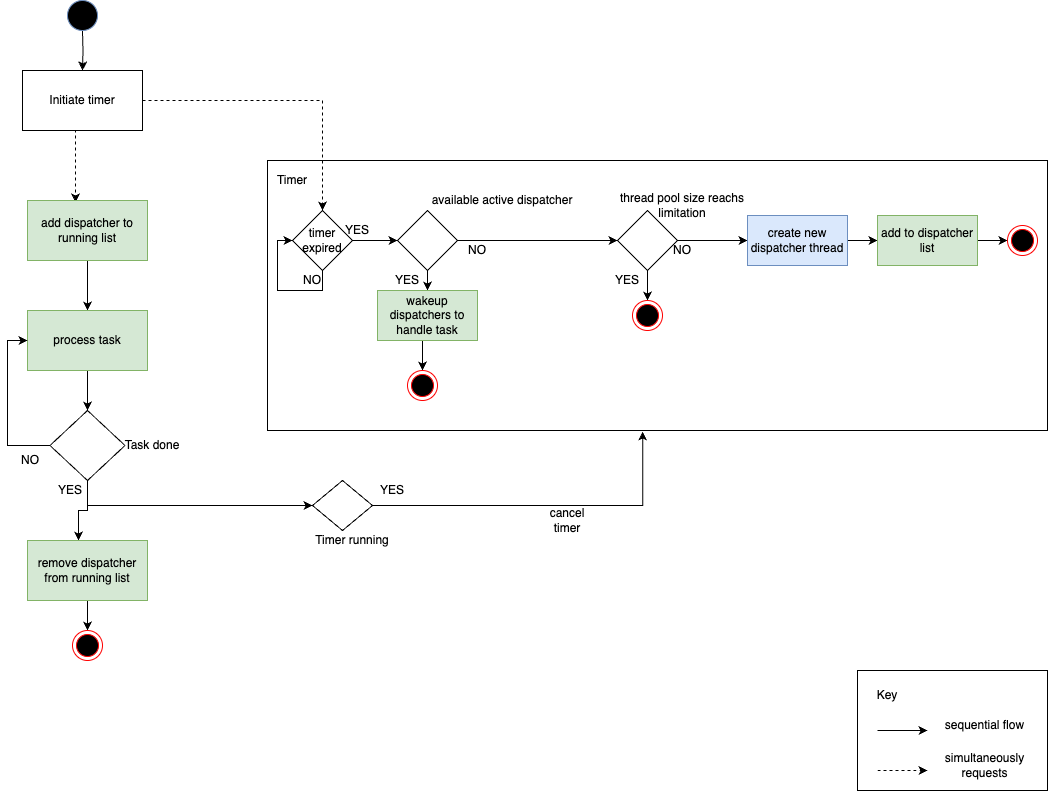

The diagram above was exported from draw.io. Its source (the exported page's mxGraphModel, read from the mxfile embedded in the PNG):
<mxGraphModel dx="1224" dy="1129" grid="1" gridSize="10" guides="1" tooltips="1" connect="1" arrows="1" fold="1" page="1" pageScale="1" pageWidth="850" pageHeight="1100" math="0" shadow="0">
  <root>
    <mxCell id="V7s4cJBsYZM4I-LN1ySE-0" />
    <mxCell id="V7s4cJBsYZM4I-LN1ySE-1" parent="V7s4cJBsYZM4I-LN1ySE-0" />
    <mxCell id="w4slIK7_VrY2iZ_0E2Hf-2" style="edgeStyle=orthogonalEdgeStyle;rounded=0;orthogonalLoop=1;jettySize=auto;html=1;exitX=0.5;exitY=1;exitDx=0;exitDy=0;entryX=0.5;entryY=0;entryDx=0;entryDy=0;" parent="V7s4cJBsYZM4I-LN1ySE-1" target="w4slIK7_VrY2iZ_0E2Hf-1" edge="1">
      <mxGeometry relative="1" as="geometry">
        <mxPoint x="1065" y="240" as="sourcePoint" />
      </mxGeometry>
    </mxCell>
    <mxCell id="w4slIK7_VrY2iZ_0E2Hf-4" style="edgeStyle=orthogonalEdgeStyle;rounded=0;orthogonalLoop=1;jettySize=auto;html=1;exitX=0.5;exitY=1;exitDx=0;exitDy=0;entryX=0.4;entryY=0.033;entryDx=0;entryDy=0;entryPerimeter=0;dashed=1;" parent="V7s4cJBsYZM4I-LN1ySE-1" source="w4slIK7_VrY2iZ_0E2Hf-1" target="w4slIK7_VrY2iZ_0E2Hf-3" edge="1">
      <mxGeometry relative="1" as="geometry">
        <Array as="points">
          <mxPoint x="1058" y="340" />
        </Array>
      </mxGeometry>
    </mxCell>
    <mxCell id="-2WVF3-7T08zInn13xpw-1" style="edgeStyle=orthogonalEdgeStyle;rounded=0;orthogonalLoop=1;jettySize=auto;html=1;exitX=1;exitY=0.5;exitDx=0;exitDy=0;entryX=0.5;entryY=0;entryDx=0;entryDy=0;dashed=1;" parent="V7s4cJBsYZM4I-LN1ySE-1" source="w4slIK7_VrY2iZ_0E2Hf-1" target="-2WVF3-7T08zInn13xpw-4" edge="1">
      <mxGeometry relative="1" as="geometry">
        <mxPoint x="1305" y="370" as="targetPoint" />
      </mxGeometry>
    </mxCell>
    <mxCell id="w4slIK7_VrY2iZ_0E2Hf-1" value="Initiate timer" style="rounded=0;whiteSpace=wrap;html=1;" parent="V7s4cJBsYZM4I-LN1ySE-1" vertex="1">
      <mxGeometry x="1005" y="280" width="120" height="60" as="geometry" />
    </mxCell>
    <mxCell id="w4slIK7_VrY2iZ_0E2Hf-6" style="edgeStyle=orthogonalEdgeStyle;rounded=0;orthogonalLoop=1;jettySize=auto;html=1;exitX=0.5;exitY=1;exitDx=0;exitDy=0;" parent="V7s4cJBsYZM4I-LN1ySE-1" source="w4slIK7_VrY2iZ_0E2Hf-3" target="w4slIK7_VrY2iZ_0E2Hf-5" edge="1">
      <mxGeometry relative="1" as="geometry" />
    </mxCell>
    <mxCell id="w4slIK7_VrY2iZ_0E2Hf-3" value="add dispatcher to running list" style="rounded=0;whiteSpace=wrap;html=1;fillColor=#d5e8d4;strokeColor=#82b366;" parent="V7s4cJBsYZM4I-LN1ySE-1" vertex="1">
      <mxGeometry x="1010" y="410" width="120" height="60" as="geometry" />
    </mxCell>
    <mxCell id="-2WVF3-7T08zInn13xpw-9" style="edgeStyle=orthogonalEdgeStyle;rounded=0;orthogonalLoop=1;jettySize=auto;html=1;exitX=0.5;exitY=1;exitDx=0;exitDy=0;entryX=0.5;entryY=0;entryDx=0;entryDy=0;" parent="V7s4cJBsYZM4I-LN1ySE-1" source="w4slIK7_VrY2iZ_0E2Hf-5" target="-2WVF3-7T08zInn13xpw-5" edge="1">
      <mxGeometry relative="1" as="geometry" />
    </mxCell>
    <mxCell id="w4slIK7_VrY2iZ_0E2Hf-5" value="process task" style="rounded=0;whiteSpace=wrap;html=1;fillColor=#d5e8d4;strokeColor=#82b366;" parent="V7s4cJBsYZM4I-LN1ySE-1" vertex="1">
      <mxGeometry x="1010" y="520" width="120" height="60" as="geometry" />
    </mxCell>
    <mxCell id="-2WVF3-7T08zInn13xpw-2" value="" style="rounded=0;whiteSpace=wrap;html=1;fillColor=none;" parent="V7s4cJBsYZM4I-LN1ySE-1" vertex="1">
      <mxGeometry x="1250" y="370" width="780" height="270" as="geometry" />
    </mxCell>
    <mxCell id="-2WVF3-7T08zInn13xpw-3" value="Timer" style="text;html=1;strokeColor=none;fillColor=none;align=center;verticalAlign=middle;whiteSpace=wrap;rounded=0;" parent="V7s4cJBsYZM4I-LN1ySE-1" vertex="1">
      <mxGeometry x="1255" y="380" width="40" height="20" as="geometry" />
    </mxCell>
    <mxCell id="N6DFhLbb-I4jh6XgJ57e-10" style="edgeStyle=orthogonalEdgeStyle;rounded=0;orthogonalLoop=1;jettySize=auto;html=1;exitX=1;exitY=0.5;exitDx=0;exitDy=0;entryX=0;entryY=0.5;entryDx=0;entryDy=0;" parent="V7s4cJBsYZM4I-LN1ySE-1" source="-2WVF3-7T08zInn13xpw-4" target="N6DFhLbb-I4jh6XgJ57e-8" edge="1">
      <mxGeometry relative="1" as="geometry" />
    </mxCell>
    <mxCell id="-2WVF3-7T08zInn13xpw-4" value="timer expired" style="rhombus;whiteSpace=wrap;html=1;" parent="V7s4cJBsYZM4I-LN1ySE-1" vertex="1">
      <mxGeometry x="1275" y="420" width="60" height="60" as="geometry" />
    </mxCell>
    <mxCell id="-2WVF3-7T08zInn13xpw-11" style="edgeStyle=orthogonalEdgeStyle;rounded=0;orthogonalLoop=1;jettySize=auto;html=1;exitX=0;exitY=0.5;exitDx=0;exitDy=0;entryX=0;entryY=0.5;entryDx=0;entryDy=0;" parent="V7s4cJBsYZM4I-LN1ySE-1" source="-2WVF3-7T08zInn13xpw-5" target="w4slIK7_VrY2iZ_0E2Hf-5" edge="1">
      <mxGeometry relative="1" as="geometry">
        <mxPoint x="960" y="640" as="targetPoint" />
      </mxGeometry>
    </mxCell>
    <mxCell id="N6DFhLbb-I4jh6XgJ57e-3" style="edgeStyle=orthogonalEdgeStyle;rounded=0;orthogonalLoop=1;jettySize=auto;html=1;exitX=0.5;exitY=1;exitDx=0;exitDy=0;entryX=0.425;entryY=0;entryDx=0;entryDy=0;entryPerimeter=0;" parent="V7s4cJBsYZM4I-LN1ySE-1" source="-2WVF3-7T08zInn13xpw-5" target="N6DFhLbb-I4jh6XgJ57e-2" edge="1">
      <mxGeometry relative="1" as="geometry">
        <mxPoint x="1070" y="746" as="targetPoint" />
      </mxGeometry>
    </mxCell>
    <mxCell id="uY9KsktPdFqj6RYoaKLp-1" style="edgeStyle=orthogonalEdgeStyle;rounded=0;orthogonalLoop=1;jettySize=auto;html=1;exitX=0.5;exitY=1;exitDx=0;exitDy=0;entryX=0;entryY=0.5;entryDx=0;entryDy=0;" parent="V7s4cJBsYZM4I-LN1ySE-1" source="-2WVF3-7T08zInn13xpw-5" target="uY9KsktPdFqj6RYoaKLp-0" edge="1">
      <mxGeometry relative="1" as="geometry">
        <Array as="points">
          <mxPoint x="1070" y="715" />
        </Array>
      </mxGeometry>
    </mxCell>
    <mxCell id="-2WVF3-7T08zInn13xpw-5" value="" style="rhombus;whiteSpace=wrap;html=1;fillColor=none;" parent="V7s4cJBsYZM4I-LN1ySE-1" vertex="1">
      <mxGeometry x="1032.5" y="620" width="75" height="70" as="geometry" />
    </mxCell>
    <mxCell id="-2WVF3-7T08zInn13xpw-6" value="Task done" style="text;html=1;strokeColor=none;fillColor=none;align=center;verticalAlign=middle;whiteSpace=wrap;rounded=0;" parent="V7s4cJBsYZM4I-LN1ySE-1" vertex="1">
      <mxGeometry x="1050" y="645" width="170" height="20" as="geometry" />
    </mxCell>
    <mxCell id="-2WVF3-7T08zInn13xpw-8" value="cancel timer" style="text;html=1;strokeColor=none;fillColor=none;align=center;verticalAlign=middle;whiteSpace=wrap;rounded=0;" parent="V7s4cJBsYZM4I-LN1ySE-1" vertex="1">
      <mxGeometry x="1530" y="720" width="40" height="20" as="geometry" />
    </mxCell>
    <mxCell id="N6DFhLbb-I4jh6XgJ57e-0" value="YES" style="text;html=1;strokeColor=none;fillColor=none;align=center;verticalAlign=middle;whiteSpace=wrap;rounded=0;" parent="V7s4cJBsYZM4I-LN1ySE-1" vertex="1">
      <mxGeometry x="1032.5" y="690" width="40" height="20" as="geometry" />
    </mxCell>
    <mxCell id="N6DFhLbb-I4jh6XgJ57e-1" value="NO" style="text;html=1;strokeColor=none;fillColor=none;align=center;verticalAlign=middle;whiteSpace=wrap;rounded=0;" parent="V7s4cJBsYZM4I-LN1ySE-1" vertex="1">
      <mxGeometry x="992.5" y="660" width="40" height="20" as="geometry" />
    </mxCell>
    <mxCell id="N6DFhLbb-I4jh6XgJ57e-5" style="edgeStyle=orthogonalEdgeStyle;rounded=0;orthogonalLoop=1;jettySize=auto;html=1;exitX=0.5;exitY=1;exitDx=0;exitDy=0;entryX=0.5;entryY=0;entryDx=0;entryDy=0;" parent="V7s4cJBsYZM4I-LN1ySE-1" source="N6DFhLbb-I4jh6XgJ57e-2" edge="1">
      <mxGeometry relative="1" as="geometry">
        <mxPoint x="1070" y="840" as="targetPoint" />
      </mxGeometry>
    </mxCell>
    <mxCell id="N6DFhLbb-I4jh6XgJ57e-2" value="remove dispatcher from running list" style="rounded=0;whiteSpace=wrap;html=1;fillColor=#d5e8d4;strokeColor=#82b366;" parent="V7s4cJBsYZM4I-LN1ySE-1" vertex="1">
      <mxGeometry x="1010" y="750" width="120" height="60" as="geometry" />
    </mxCell>
    <mxCell id="N6DFhLbb-I4jh6XgJ57e-6" style="edgeStyle=orthogonalEdgeStyle;rounded=0;orthogonalLoop=1;jettySize=auto;html=1;exitX=0.5;exitY=1;exitDx=0;exitDy=0;entryX=0;entryY=0.5;entryDx=0;entryDy=0;" parent="V7s4cJBsYZM4I-LN1ySE-1" source="-2WVF3-7T08zInn13xpw-4" target="-2WVF3-7T08zInn13xpw-4" edge="1">
      <mxGeometry relative="1" as="geometry">
        <Array as="points">
          <mxPoint x="1305" y="500" />
          <mxPoint x="1260" y="500" />
          <mxPoint x="1260" y="450" />
        </Array>
      </mxGeometry>
    </mxCell>
    <mxCell id="N6DFhLbb-I4jh6XgJ57e-7" value="NO" style="text;html=1;strokeColor=none;fillColor=none;align=center;verticalAlign=middle;whiteSpace=wrap;rounded=0;" parent="V7s4cJBsYZM4I-LN1ySE-1" vertex="1">
      <mxGeometry x="1275" y="480" width="40" height="20" as="geometry" />
    </mxCell>
    <mxCell id="N6DFhLbb-I4jh6XgJ57e-13" style="edgeStyle=orthogonalEdgeStyle;rounded=0;orthogonalLoop=1;jettySize=auto;html=1;exitX=0.5;exitY=1;exitDx=0;exitDy=0;entryX=0.5;entryY=0;entryDx=0;entryDy=0;" parent="V7s4cJBsYZM4I-LN1ySE-1" source="N6DFhLbb-I4jh6XgJ57e-8" target="N6DFhLbb-I4jh6XgJ57e-11" edge="1">
      <mxGeometry relative="1" as="geometry" />
    </mxCell>
    <mxCell id="N6DFhLbb-I4jh6XgJ57e-29" style="edgeStyle=orthogonalEdgeStyle;rounded=0;orthogonalLoop=1;jettySize=auto;html=1;exitX=1;exitY=0.5;exitDx=0;exitDy=0;entryX=0;entryY=0.5;entryDx=0;entryDy=0;" parent="V7s4cJBsYZM4I-LN1ySE-1" source="N6DFhLbb-I4jh6XgJ57e-8" target="N6DFhLbb-I4jh6XgJ57e-17" edge="1">
      <mxGeometry relative="1" as="geometry" />
    </mxCell>
    <mxCell id="N6DFhLbb-I4jh6XgJ57e-8" value="" style="rhombus;whiteSpace=wrap;html=1;" parent="V7s4cJBsYZM4I-LN1ySE-1" vertex="1">
      <mxGeometry x="1380" y="420" width="60" height="60" as="geometry" />
    </mxCell>
    <mxCell id="N6DFhLbb-I4jh6XgJ57e-9" value="available active dispatcher" style="text;html=1;strokeColor=none;fillColor=none;align=center;verticalAlign=middle;whiteSpace=wrap;rounded=0;" parent="V7s4cJBsYZM4I-LN1ySE-1" vertex="1">
      <mxGeometry x="1400" y="400" width="170" height="20" as="geometry" />
    </mxCell>
    <mxCell id="N6DFhLbb-I4jh6XgJ57e-14" style="edgeStyle=orthogonalEdgeStyle;rounded=0;orthogonalLoop=1;jettySize=auto;html=1;exitX=0.5;exitY=1;exitDx=0;exitDy=0;entryX=0.5;entryY=0;entryDx=0;entryDy=0;" parent="V7s4cJBsYZM4I-LN1ySE-1" source="N6DFhLbb-I4jh6XgJ57e-11" edge="1">
      <mxGeometry relative="1" as="geometry">
        <mxPoint x="1405" y="580" as="targetPoint" />
      </mxGeometry>
    </mxCell>
    <mxCell id="N6DFhLbb-I4jh6XgJ57e-11" value="wakeup dispatchers to handle task" style="rounded=0;whiteSpace=wrap;html=1;fillColor=#d5e8d4;strokeColor=#82b366;" parent="V7s4cJBsYZM4I-LN1ySE-1" vertex="1">
      <mxGeometry x="1360" y="500" width="100" height="50" as="geometry" />
    </mxCell>
    <mxCell id="N6DFhLbb-I4jh6XgJ57e-15" value="YES" style="text;html=1;strokeColor=none;fillColor=none;align=center;verticalAlign=middle;whiteSpace=wrap;rounded=0;" parent="V7s4cJBsYZM4I-LN1ySE-1" vertex="1">
      <mxGeometry x="1320" y="430" width="40" height="20" as="geometry" />
    </mxCell>
    <mxCell id="N6DFhLbb-I4jh6XgJ57e-16" value="YES" style="text;html=1;strokeColor=none;fillColor=none;align=center;verticalAlign=middle;whiteSpace=wrap;rounded=0;" parent="V7s4cJBsYZM4I-LN1ySE-1" vertex="1">
      <mxGeometry x="1370" y="480" width="40" height="20" as="geometry" />
    </mxCell>
    <mxCell id="N6DFhLbb-I4jh6XgJ57e-21" style="edgeStyle=orthogonalEdgeStyle;rounded=0;orthogonalLoop=1;jettySize=auto;html=1;exitX=1;exitY=0.5;exitDx=0;exitDy=0;entryX=0;entryY=0.5;entryDx=0;entryDy=0;" parent="V7s4cJBsYZM4I-LN1ySE-1" source="N6DFhLbb-I4jh6XgJ57e-17" target="N6DFhLbb-I4jh6XgJ57e-20" edge="1">
      <mxGeometry relative="1" as="geometry" />
    </mxCell>
    <mxCell id="N6DFhLbb-I4jh6XgJ57e-26" style="edgeStyle=orthogonalEdgeStyle;rounded=0;orthogonalLoop=1;jettySize=auto;html=1;exitX=0.5;exitY=1;exitDx=0;exitDy=0;entryX=0.5;entryY=0;entryDx=0;entryDy=0;" parent="V7s4cJBsYZM4I-LN1ySE-1" source="N6DFhLbb-I4jh6XgJ57e-17" edge="1">
      <mxGeometry relative="1" as="geometry">
        <mxPoint x="1630" y="510" as="targetPoint" />
      </mxGeometry>
    </mxCell>
    <mxCell id="N6DFhLbb-I4jh6XgJ57e-17" value="" style="rhombus;whiteSpace=wrap;html=1;" parent="V7s4cJBsYZM4I-LN1ySE-1" vertex="1">
      <mxGeometry x="1600" y="420" width="60" height="60" as="geometry" />
    </mxCell>
    <mxCell id="N6DFhLbb-I4jh6XgJ57e-18" value="thread pool size reachs limitation" style="text;html=1;strokeColor=none;fillColor=none;align=center;verticalAlign=middle;whiteSpace=wrap;rounded=0;" parent="V7s4cJBsYZM4I-LN1ySE-1" vertex="1">
      <mxGeometry x="1580" y="405" width="170" height="20" as="geometry" />
    </mxCell>
    <mxCell id="N6DFhLbb-I4jh6XgJ57e-24" style="edgeStyle=orthogonalEdgeStyle;rounded=0;orthogonalLoop=1;jettySize=auto;html=1;exitX=1;exitY=0.5;exitDx=0;exitDy=0;entryX=0;entryY=0.5;entryDx=0;entryDy=0;" parent="V7s4cJBsYZM4I-LN1ySE-1" source="N6DFhLbb-I4jh6XgJ57e-20" target="N6DFhLbb-I4jh6XgJ57e-22" edge="1">
      <mxGeometry relative="1" as="geometry" />
    </mxCell>
    <mxCell id="N6DFhLbb-I4jh6XgJ57e-20" value="create new dispatcher thread" style="rounded=0;whiteSpace=wrap;html=1;fillColor=#dae8fc;strokeColor=#6c8ebf;" parent="V7s4cJBsYZM4I-LN1ySE-1" vertex="1">
      <mxGeometry x="1730" y="425" width="100" height="50" as="geometry" />
    </mxCell>
    <mxCell id="N6DFhLbb-I4jh6XgJ57e-25" style="edgeStyle=orthogonalEdgeStyle;rounded=0;orthogonalLoop=1;jettySize=auto;html=1;exitX=1;exitY=0.5;exitDx=0;exitDy=0;entryX=0;entryY=0.5;entryDx=0;entryDy=0;" parent="V7s4cJBsYZM4I-LN1ySE-1" source="N6DFhLbb-I4jh6XgJ57e-22" edge="1">
      <mxGeometry relative="1" as="geometry">
        <mxPoint x="1990" y="450" as="targetPoint" />
      </mxGeometry>
    </mxCell>
    <mxCell id="N6DFhLbb-I4jh6XgJ57e-22" value="add to dispatcher list" style="rounded=0;whiteSpace=wrap;html=1;fillColor=#d5e8d4;strokeColor=#82b366;" parent="V7s4cJBsYZM4I-LN1ySE-1" vertex="1">
      <mxGeometry x="1860" y="425" width="100" height="50" as="geometry" />
    </mxCell>
    <mxCell id="N6DFhLbb-I4jh6XgJ57e-27" value="YES" style="text;html=1;strokeColor=none;fillColor=none;align=center;verticalAlign=middle;whiteSpace=wrap;rounded=0;" parent="V7s4cJBsYZM4I-LN1ySE-1" vertex="1">
      <mxGeometry x="1590" y="480" width="40" height="20" as="geometry" />
    </mxCell>
    <mxCell id="N6DFhLbb-I4jh6XgJ57e-28" value="NO" style="text;html=1;strokeColor=none;fillColor=none;align=center;verticalAlign=middle;whiteSpace=wrap;rounded=0;" parent="V7s4cJBsYZM4I-LN1ySE-1" vertex="1">
      <mxGeometry x="1645" y="450" width="40" height="20" as="geometry" />
    </mxCell>
    <mxCell id="N6DFhLbb-I4jh6XgJ57e-30" value="NO" style="text;html=1;strokeColor=none;fillColor=none;align=center;verticalAlign=middle;whiteSpace=wrap;rounded=0;" parent="V7s4cJBsYZM4I-LN1ySE-1" vertex="1">
      <mxGeometry x="1440" y="450" width="40" height="20" as="geometry" />
    </mxCell>
    <mxCell id="uY9KsktPdFqj6RYoaKLp-2" style="edgeStyle=orthogonalEdgeStyle;rounded=0;orthogonalLoop=1;jettySize=auto;html=1;exitX=1;exitY=0.5;exitDx=0;exitDy=0;entryX=0.481;entryY=1.004;entryDx=0;entryDy=0;entryPerimeter=0;" parent="V7s4cJBsYZM4I-LN1ySE-1" source="uY9KsktPdFqj6RYoaKLp-0" target="-2WVF3-7T08zInn13xpw-2" edge="1">
      <mxGeometry relative="1" as="geometry" />
    </mxCell>
    <mxCell id="uY9KsktPdFqj6RYoaKLp-0" value="" style="rhombus;whiteSpace=wrap;html=1;fillColor=none;" parent="V7s4cJBsYZM4I-LN1ySE-1" vertex="1">
      <mxGeometry x="1295" y="690" width="60" height="50" as="geometry" />
    </mxCell>
    <mxCell id="uY9KsktPdFqj6RYoaKLp-3" value="Timer running" style="text;html=1;strokeColor=none;fillColor=none;align=center;verticalAlign=middle;whiteSpace=wrap;rounded=0;" parent="V7s4cJBsYZM4I-LN1ySE-1" vertex="1">
      <mxGeometry x="1250" y="740" width="170" height="20" as="geometry" />
    </mxCell>
    <mxCell id="uY9KsktPdFqj6RYoaKLp-4" value="YES" style="text;html=1;strokeColor=none;fillColor=none;align=center;verticalAlign=middle;whiteSpace=wrap;rounded=0;" parent="V7s4cJBsYZM4I-LN1ySE-1" vertex="1">
      <mxGeometry x="1355" y="690" width="40" height="20" as="geometry" />
    </mxCell>
    <mxCell id="6b27TNBRr3lEEzxwg58A-0" value="" style="ellipse;whiteSpace=wrap;html=1;aspect=fixed;fillColor=#000000;strokeColor=#6c8ebf;" vertex="1" parent="V7s4cJBsYZM4I-LN1ySE-1">
      <mxGeometry x="1050" y="210" width="30" height="30" as="geometry" />
    </mxCell>
    <mxCell id="lmV_4iboctnD2k9phZ00-0" value="" style="ellipse;html=1;shape=endState;fillColor=#000000;strokeColor=#ff0000;" vertex="1" parent="V7s4cJBsYZM4I-LN1ySE-1">
      <mxGeometry x="1055" y="840" width="30" height="30" as="geometry" />
    </mxCell>
    <mxCell id="lmV_4iboctnD2k9phZ00-1" value="" style="ellipse;html=1;shape=endState;fillColor=#000000;strokeColor=#ff0000;" vertex="1" parent="V7s4cJBsYZM4I-LN1ySE-1">
      <mxGeometry x="1615" y="510" width="30" height="30" as="geometry" />
    </mxCell>
    <mxCell id="lmV_4iboctnD2k9phZ00-2" value="" style="ellipse;html=1;shape=endState;fillColor=#000000;strokeColor=#ff0000;" vertex="1" parent="V7s4cJBsYZM4I-LN1ySE-1">
      <mxGeometry x="1990" y="435" width="30" height="30" as="geometry" />
    </mxCell>
    <mxCell id="lmV_4iboctnD2k9phZ00-3" value="" style="ellipse;html=1;shape=endState;fillColor=#000000;strokeColor=#ff0000;" vertex="1" parent="V7s4cJBsYZM4I-LN1ySE-1">
      <mxGeometry x="1390" y="580" width="30" height="30" as="geometry" />
    </mxCell>
    <mxCell id="lmV_4iboctnD2k9phZ00-4" value="" style="rounded=0;whiteSpace=wrap;html=1;" vertex="1" parent="V7s4cJBsYZM4I-LN1ySE-1">
      <mxGeometry x="1840" y="880" width="190" height="120" as="geometry" />
    </mxCell>
    <mxCell id="lmV_4iboctnD2k9phZ00-5" value="Key" style="text;html=1;strokeColor=none;fillColor=none;align=center;verticalAlign=middle;whiteSpace=wrap;rounded=0;" vertex="1" parent="V7s4cJBsYZM4I-LN1ySE-1">
      <mxGeometry x="1840" y="890" width="60" height="30" as="geometry" />
    </mxCell>
    <mxCell id="lmV_4iboctnD2k9phZ00-8" value="" style="endArrow=classic;html=1;rounded=0;entryX=1;entryY=1;entryDx=0;entryDy=0;dashed=1;" edge="1" parent="V7s4cJBsYZM4I-LN1ySE-1">
      <mxGeometry width="50" height="50" relative="1" as="geometry">
        <mxPoint x="1860" y="980" as="sourcePoint" />
        <mxPoint x="1910" y="980" as="targetPoint" />
      </mxGeometry>
    </mxCell>
    <mxCell id="lmV_4iboctnD2k9phZ00-9" value="" style="endArrow=classic;html=1;rounded=0;entryX=1;entryY=1;entryDx=0;entryDy=0;" edge="1" parent="V7s4cJBsYZM4I-LN1ySE-1">
      <mxGeometry width="50" height="50" relative="1" as="geometry">
        <mxPoint x="1860" y="940" as="sourcePoint" />
        <mxPoint x="1910" y="940" as="targetPoint" />
      </mxGeometry>
    </mxCell>
    <mxCell id="lmV_4iboctnD2k9phZ00-10" value="sequential flow" style="text;html=1;strokeColor=none;fillColor=none;align=center;verticalAlign=middle;whiteSpace=wrap;rounded=0;" vertex="1" parent="V7s4cJBsYZM4I-LN1ySE-1">
      <mxGeometry x="1920" y="920" width="95" height="30" as="geometry" />
    </mxCell>
    <mxCell id="lmV_4iboctnD2k9phZ00-11" value="simultaneously requests" style="text;html=1;strokeColor=none;fillColor=none;align=center;verticalAlign=middle;whiteSpace=wrap;rounded=0;" vertex="1" parent="V7s4cJBsYZM4I-LN1ySE-1">
      <mxGeometry x="1920" y="960" width="95" height="30" as="geometry" />
    </mxCell>
  </root>
</mxGraphModel>